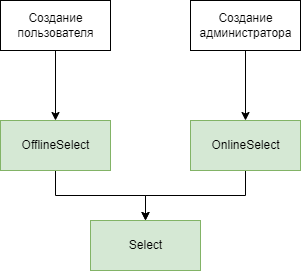

The diagram above was exported from draw.io. Its source (the exported page's mxGraphModel, read from the mxfile embedded in the PNG):
<mxGraphModel dx="865" dy="456" grid="1" gridSize="10" guides="1" tooltips="1" connect="1" arrows="1" fold="1" page="1" pageScale="1" pageWidth="850" pageHeight="1100" math="0" shadow="0">
  <root>
    <mxCell id="0" />
    <mxCell id="1" parent="0" />
    <mxCell id="14r-YqVCHOJkuo2hiXHY-12" style="edgeStyle=orthogonalEdgeStyle;rounded=0;orthogonalLoop=1;jettySize=auto;html=1;entryX=0.5;entryY=0;entryDx=0;entryDy=0;" edge="1" parent="1" source="14r-YqVCHOJkuo2hiXHY-5" target="14r-YqVCHOJkuo2hiXHY-11">
      <mxGeometry relative="1" as="geometry">
        <mxPoint x="345" y="190" as="targetPoint" />
      </mxGeometry>
    </mxCell>
    <mxCell id="14r-YqVCHOJkuo2hiXHY-5" value="Создание&lt;br&gt;пользователя" style="html=1;" vertex="1" parent="1">
      <mxGeometry x="290" y="70" width="110" height="50" as="geometry" />
    </mxCell>
    <mxCell id="14r-YqVCHOJkuo2hiXHY-15" style="edgeStyle=orthogonalEdgeStyle;rounded=0;orthogonalLoop=1;jettySize=auto;html=1;" edge="1" parent="1" source="14r-YqVCHOJkuo2hiXHY-6" target="14r-YqVCHOJkuo2hiXHY-14">
      <mxGeometry relative="1" as="geometry" />
    </mxCell>
    <mxCell id="14r-YqVCHOJkuo2hiXHY-6" value="Создание&lt;br&gt;администратора" style="html=1;" vertex="1" parent="1">
      <mxGeometry x="480" y="70" width="110" height="50" as="geometry" />
    </mxCell>
    <mxCell id="14r-YqVCHOJkuo2hiXHY-17" style="edgeStyle=orthogonalEdgeStyle;rounded=0;orthogonalLoop=1;jettySize=auto;html=1;" edge="1" parent="1" source="14r-YqVCHOJkuo2hiXHY-11" target="14r-YqVCHOJkuo2hiXHY-16">
      <mxGeometry relative="1" as="geometry" />
    </mxCell>
    <mxCell id="14r-YqVCHOJkuo2hiXHY-11" value="OfflineSelect" style="html=1;fillColor=#d5e8d4;strokeColor=#82b366;" vertex="1" parent="1">
      <mxGeometry x="290" y="190" width="110" height="50" as="geometry" />
    </mxCell>
    <mxCell id="14r-YqVCHOJkuo2hiXHY-18" style="edgeStyle=orthogonalEdgeStyle;rounded=0;orthogonalLoop=1;jettySize=auto;html=1;entryX=0.5;entryY=0;entryDx=0;entryDy=0;" edge="1" parent="1" source="14r-YqVCHOJkuo2hiXHY-14" target="14r-YqVCHOJkuo2hiXHY-16">
      <mxGeometry relative="1" as="geometry" />
    </mxCell>
    <mxCell id="14r-YqVCHOJkuo2hiXHY-14" value="OnlineSelect" style="html=1;fillColor=#d5e8d4;strokeColor=#82b366;" vertex="1" parent="1">
      <mxGeometry x="480" y="190" width="110" height="50" as="geometry" />
    </mxCell>
    <mxCell id="14r-YqVCHOJkuo2hiXHY-16" value="Select" style="html=1;fillColor=#d5e8d4;strokeColor=#82b366;" vertex="1" parent="1">
      <mxGeometry x="380" y="290" width="110" height="50" as="geometry" />
    </mxCell>
  </root>
</mxGraphModel>